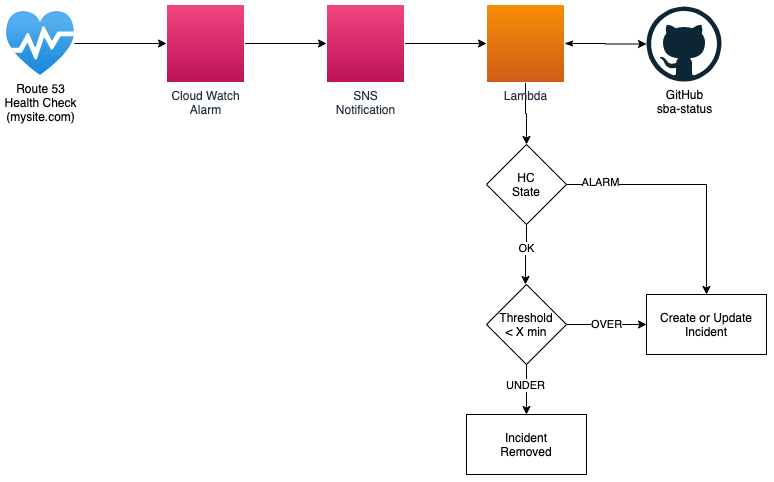

The diagram above was exported from draw.io. Its source (the exported page's mxGraphModel, read from the mxfile embedded in the PNG):
<mxGraphModel dx="1082" dy="609" grid="1" gridSize="10" guides="1" tooltips="1" connect="1" arrows="1" fold="1" page="1" pageScale="1" pageWidth="850" pageHeight="1100" math="0" shadow="0">
  <root>
    <mxCell id="0" />
    <mxCell id="1" parent="0" />
    <mxCell id="kR2JZbPu62eDCsbatIBH-13" value="" style="edgeStyle=orthogonalEdgeStyle;rounded=0;orthogonalLoop=1;jettySize=auto;html=1;" parent="1" source="kR2JZbPu62eDCsbatIBH-1" target="kR2JZbPu62eDCsbatIBH-12" edge="1">
      <mxGeometry relative="1" as="geometry" />
    </mxCell>
    <mxCell id="kR2JZbPu62eDCsbatIBH-1" value="Route 53&lt;br&gt;Health Check&lt;br&gt;(mysite.com)" style="aspect=fixed;html=1;points=[];align=center;image;fontSize=12;image=img/lib/azure2/general/Service_Health.svg;" parent="1" vertex="1">
      <mxGeometry x="80" y="127" width="68" height="64" as="geometry" />
    </mxCell>
    <mxCell id="kR2JZbPu62eDCsbatIBH-17" style="edgeStyle=orthogonalEdgeStyle;rounded=0;orthogonalLoop=1;jettySize=auto;html=1;" parent="1" source="kR2JZbPu62eDCsbatIBH-7" target="kR2JZbPu62eDCsbatIBH-16" edge="1">
      <mxGeometry relative="1" as="geometry" />
    </mxCell>
    <mxCell id="kR2JZbPu62eDCsbatIBH-7" value="SNS&lt;br&gt;Notification" style="outlineConnect=0;fontColor=#232F3E;gradientColor=#F34482;gradientDirection=north;fillColor=#BC1356;strokeColor=#ffffff;dashed=0;verticalLabelPosition=bottom;verticalAlign=top;align=center;html=1;fontSize=12;fontStyle=0;aspect=fixed;shape=mxgraph.aws4.resourceIcon;resIcon=mxgraph.aws4.sns;" parent="1" vertex="1">
      <mxGeometry x="400" y="120" width="78" height="78" as="geometry" />
    </mxCell>
    <mxCell id="kR2JZbPu62eDCsbatIBH-15" style="edgeStyle=orthogonalEdgeStyle;rounded=0;orthogonalLoop=1;jettySize=auto;html=1;" parent="1" source="kR2JZbPu62eDCsbatIBH-12" target="kR2JZbPu62eDCsbatIBH-7" edge="1">
      <mxGeometry relative="1" as="geometry" />
    </mxCell>
    <mxCell id="kR2JZbPu62eDCsbatIBH-12" value="Cloud Watch&lt;br&gt;Alarm" style="outlineConnect=0;fontColor=#232F3E;gradientColor=#F34482;gradientDirection=north;fillColor=#BC1356;strokeColor=#ffffff;dashed=0;verticalLabelPosition=bottom;verticalAlign=top;align=center;html=1;fontSize=12;fontStyle=0;aspect=fixed;shape=mxgraph.aws4.resourceIcon;resIcon=mxgraph.aws4.cloudwatch_2;" parent="1" vertex="1">
      <mxGeometry x="240" y="120" width="78" height="78" as="geometry" />
    </mxCell>
    <mxCell id="kR2JZbPu62eDCsbatIBH-19" value="" style="edgeStyle=orthogonalEdgeStyle;rounded=0;orthogonalLoop=1;jettySize=auto;html=1;startArrow=classicThin;startFill=1;" parent="1" source="kR2JZbPu62eDCsbatIBH-16" target="kR2JZbPu62eDCsbatIBH-18" edge="1">
      <mxGeometry relative="1" as="geometry" />
    </mxCell>
    <mxCell id="saGzh5zxfU3Ug6sAmSHS-13" value="" style="edgeStyle=orthogonalEdgeStyle;rounded=0;orthogonalLoop=1;jettySize=auto;html=1;startArrow=none;startFill=0;" edge="1" parent="1" source="kR2JZbPu62eDCsbatIBH-16" target="saGzh5zxfU3Ug6sAmSHS-3">
      <mxGeometry relative="1" as="geometry" />
    </mxCell>
    <mxCell id="kR2JZbPu62eDCsbatIBH-16" value="Lambda" style="outlineConnect=0;fontColor=#232F3E;gradientColor=#F78E04;gradientDirection=north;fillColor=#D05C17;strokeColor=#ffffff;dashed=0;verticalLabelPosition=bottom;verticalAlign=top;align=center;html=1;fontSize=12;fontStyle=0;aspect=fixed;shape=mxgraph.aws4.resourceIcon;resIcon=mxgraph.aws4.lambda;" parent="1" vertex="1">
      <mxGeometry x="560" y="120" width="78" height="78" as="geometry" />
    </mxCell>
    <mxCell id="kR2JZbPu62eDCsbatIBH-18" value="GitHub&lt;br&gt;sba-status" style="dashed=0;outlineConnect=0;html=1;align=center;labelPosition=center;verticalLabelPosition=bottom;verticalAlign=top;shape=mxgraph.weblogos.github" parent="1" vertex="1">
      <mxGeometry x="720" y="122" width="75" height="75" as="geometry" />
    </mxCell>
    <mxCell id="saGzh5zxfU3Ug6sAmSHS-6" value="" style="edgeStyle=orthogonalEdgeStyle;rounded=0;orthogonalLoop=1;jettySize=auto;html=1;startArrow=none;startFill=0;" edge="1" parent="1" source="saGzh5zxfU3Ug6sAmSHS-3">
      <mxGeometry relative="1" as="geometry">
        <mxPoint x="599" y="400" as="targetPoint" />
      </mxGeometry>
    </mxCell>
    <mxCell id="saGzh5zxfU3Ug6sAmSHS-7" value="OK" style="edgeLabel;html=1;align=center;verticalAlign=middle;resizable=0;points=[];" vertex="1" connectable="0" parent="saGzh5zxfU3Ug6sAmSHS-6">
      <mxGeometry x="-0.2459" relative="1" as="geometry">
        <mxPoint as="offset" />
      </mxGeometry>
    </mxCell>
    <mxCell id="saGzh5zxfU3Ug6sAmSHS-16" style="edgeStyle=orthogonalEdgeStyle;rounded=0;orthogonalLoop=1;jettySize=auto;html=1;startArrow=none;startFill=0;" edge="1" parent="1" source="saGzh5zxfU3Ug6sAmSHS-3" target="saGzh5zxfU3Ug6sAmSHS-14">
      <mxGeometry relative="1" as="geometry" />
    </mxCell>
    <mxCell id="saGzh5zxfU3Ug6sAmSHS-17" value="ALARM" style="edgeLabel;html=1;align=center;verticalAlign=middle;resizable=0;points=[];" vertex="1" connectable="0" parent="saGzh5zxfU3Ug6sAmSHS-16">
      <mxGeometry x="-0.7363" y="2" relative="1" as="geometry">
        <mxPoint as="offset" />
      </mxGeometry>
    </mxCell>
    <mxCell id="saGzh5zxfU3Ug6sAmSHS-3" value="HC&lt;br&gt;State" style="rhombus;whiteSpace=wrap;html=1;" vertex="1" parent="1">
      <mxGeometry x="560" y="260" width="80" height="80" as="geometry" />
    </mxCell>
    <mxCell id="saGzh5zxfU3Ug6sAmSHS-11" value="" style="edgeStyle=orthogonalEdgeStyle;rounded=0;orthogonalLoop=1;jettySize=auto;html=1;startArrow=none;startFill=0;" edge="1" parent="1" source="saGzh5zxfU3Ug6sAmSHS-9" target="saGzh5zxfU3Ug6sAmSHS-10">
      <mxGeometry relative="1" as="geometry" />
    </mxCell>
    <mxCell id="saGzh5zxfU3Ug6sAmSHS-12" value="UNDER" style="edgeLabel;html=1;align=center;verticalAlign=middle;resizable=0;points=[];" vertex="1" connectable="0" parent="saGzh5zxfU3Ug6sAmSHS-11">
      <mxGeometry x="-0.16" y="-1" relative="1" as="geometry">
        <mxPoint as="offset" />
      </mxGeometry>
    </mxCell>
    <mxCell id="saGzh5zxfU3Ug6sAmSHS-15" value="" style="edgeStyle=orthogonalEdgeStyle;rounded=0;orthogonalLoop=1;jettySize=auto;html=1;startArrow=none;startFill=0;" edge="1" parent="1" source="saGzh5zxfU3Ug6sAmSHS-9" target="saGzh5zxfU3Ug6sAmSHS-14">
      <mxGeometry relative="1" as="geometry">
        <Array as="points">
          <mxPoint x="670" y="440" />
          <mxPoint x="670" y="440" />
        </Array>
      </mxGeometry>
    </mxCell>
    <mxCell id="saGzh5zxfU3Ug6sAmSHS-18" value="OVER" style="edgeLabel;html=1;align=center;verticalAlign=middle;resizable=0;points=[];" vertex="1" connectable="0" parent="saGzh5zxfU3Ug6sAmSHS-15">
      <mxGeometry x="-0.3043" y="-2" relative="1" as="geometry">
        <mxPoint x="12.33" y="-2" as="offset" />
      </mxGeometry>
    </mxCell>
    <mxCell id="saGzh5zxfU3Ug6sAmSHS-9" value="Threshold&lt;br&gt;&amp;lt; X min" style="rhombus;whiteSpace=wrap;html=1;" vertex="1" parent="1">
      <mxGeometry x="560" y="400" width="80" height="80" as="geometry" />
    </mxCell>
    <mxCell id="saGzh5zxfU3Ug6sAmSHS-10" value="Incident&lt;br&gt;Removed" style="rounded=0;whiteSpace=wrap;html=1;" vertex="1" parent="1">
      <mxGeometry x="540" y="530" width="120" height="60" as="geometry" />
    </mxCell>
    <mxCell id="saGzh5zxfU3Ug6sAmSHS-14" value="Create or Update&lt;br&gt;Incident" style="rounded=0;whiteSpace=wrap;html=1;" vertex="1" parent="1">
      <mxGeometry x="720" y="410" width="120" height="60" as="geometry" />
    </mxCell>
  </root>
</mxGraphModel>